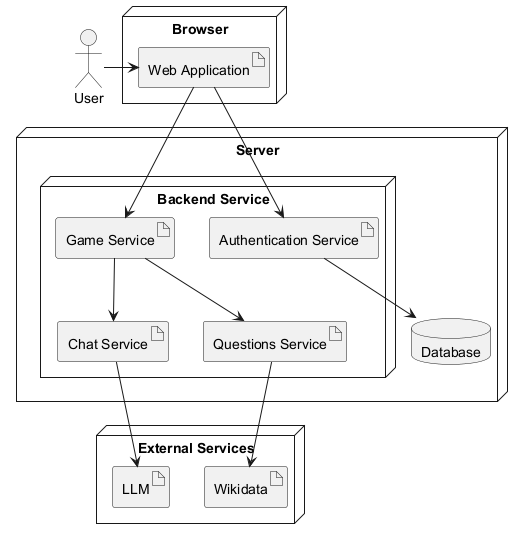

The diagram above was rendered by PlantUML. Its source (embedded in the PNG):
@startuml
top to bottom direction

skinparam nodeStyle rectangle
skinparam artifactStyle rectangle
skinparam databaseStyle cylinder

actor "User" as user

node "Browser" as browser {
  artifact "Web Application" as Web
}

node "Server" as server {
  node "Backend Service" as backend {
    artifact "Authentication Service" as Auth
    artifact "Game Service" as Game
    artifact "Chat Service" as ChatSvc
    artifact "Questions Service" as QnA
  }
  database "Database" as DB
}

node "External Services" as ext {
  artifact "LLM" as LLM
  artifact "Wikidata" as Wikidata
}

user -right-> Web
Web --> Auth
Web --> Game
Auth --> DB
Game --> ChatSvc
Game --> QnA
ChatSvc --> LLM
QnA --> Wikidata


@enduml